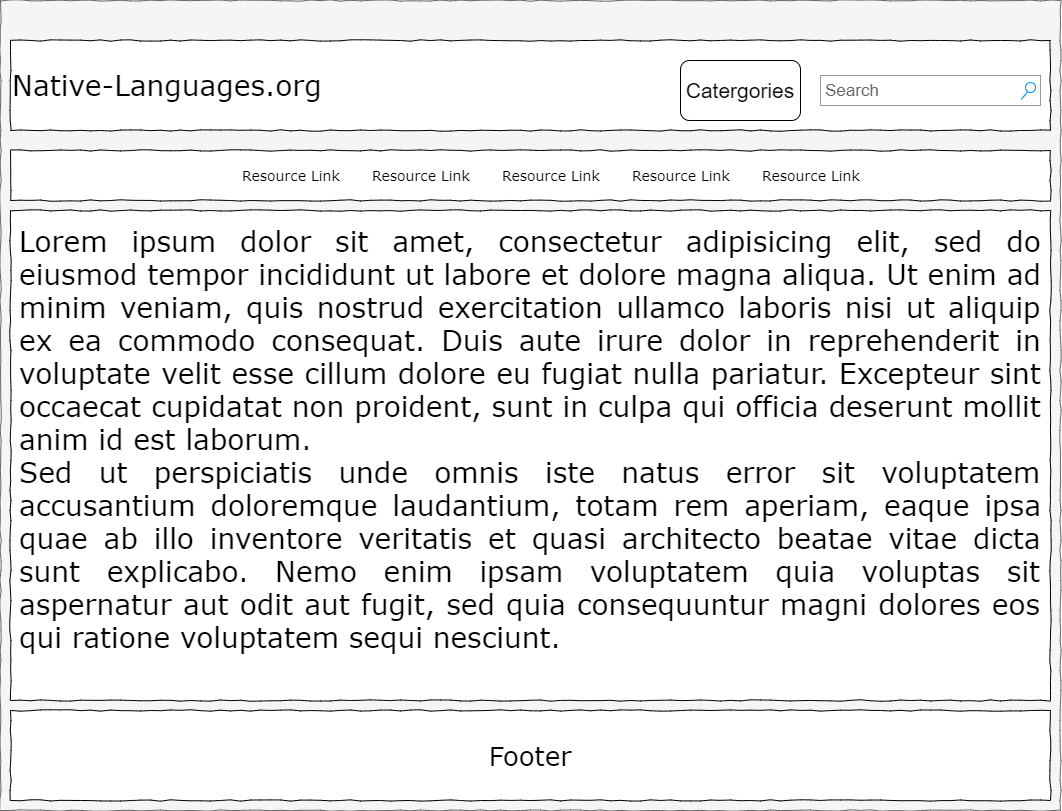

The diagram above was exported from draw.io. Its source (the exported page's mxGraphModel, read from the mxfile embedded in the PNG):
<mxGraphModel dx="1280" dy="818" grid="1" gridSize="10" guides="1" tooltips="1" connect="1" arrows="1" fold="1" page="1" pageScale="1" pageWidth="1100" pageHeight="850" background="#ffffff" math="0" shadow="0">
  <root>
    <mxCell id="0" />
    <mxCell id="1" parent="0" />
    <mxCell id="677b7b8949515195-1" value="" style="whiteSpace=wrap;html=1;rounded=0;shadow=0;labelBackgroundColor=none;strokeColor=#666666;strokeWidth=1;fillColor=#f5f5f5;fontFamily=Verdana;fontSize=12;fontColor=#333333;align=center;comic=1;" parent="1" vertex="1">
      <mxGeometry x="20" y="20" width="1060" height="810" as="geometry" />
    </mxCell>
    <mxCell id="677b7b8949515195-10" value="" style="whiteSpace=wrap;html=1;rounded=0;shadow=0;labelBackgroundColor=none;strokeWidth=1;fontFamily=Verdana;fontSize=12;align=center;comic=1;" parent="1" vertex="1">
      <mxGeometry x="30" y="170" width="1040" height="50" as="geometry" />
    </mxCell>
    <mxCell id="677b7b8949515195-2" value="Native-Languages.org" style="whiteSpace=wrap;html=1;rounded=0;shadow=0;labelBackgroundColor=none;strokeWidth=1;fontFamily=Verdana;fontSize=28;align=left;comic=1;" parent="1" vertex="1">
      <mxGeometry x="30" y="60" width="1040" height="90" as="geometry" />
    </mxCell>
    <mxCell id="677b7b8949515195-3" value="Search" style="strokeWidth=1;shadow=0;dashed=0;align=center;html=1;shape=mxgraph.mockup.forms.searchBox;strokeColor=#999999;mainText=;strokeColor2=#008cff;fontColor=#666666;fontSize=17;align=left;spacingLeft=3;rounded=0;labelBackgroundColor=none;comic=1;" parent="1" vertex="1">
      <mxGeometry x="840" y="95" width="220" height="30" as="geometry" />
    </mxCell>
    <mxCell id="677b7b8949515195-11" value="Resource Link" style="text;html=1;points=[];align=left;verticalAlign=top;spacingTop=-4;fontSize=14;fontFamily=Verdana" parent="1" vertex="1">
      <mxGeometry x="260" y="185" width="110" height="20" as="geometry" />
    </mxCell>
    <mxCell id="677b7b8949515195-15" value="&lt;div style=&quot;text-align: justify; font-size: 28px;&quot;&gt;&lt;span style=&quot;font-size: 28px;&quot;&gt;Lorem ipsum dolor sit amet, consectetur adipisicing elit, sed do eiusmod tempor incididunt ut labore et dolore magna aliqua. Ut enim ad minim veniam, quis nostrud exercitation ullamco laboris nisi ut aliquip ex ea commodo consequat. Duis aute irure dolor in reprehenderit in voluptate velit esse cillum dolore eu fugiat nulla pariatur. Excepteur sint occaecat cupidatat non proident, sunt in culpa qui officia deserunt mollit anim id est laborum.&lt;/span&gt;&lt;/div&gt;&lt;div style=&quot;text-align: justify; font-size: 28px;&quot;&gt;&lt;span style=&quot;font-size: 28px;&quot;&gt;Sed ut perspiciatis unde omnis iste natus error sit voluptatem accusantium doloremque laudantium, totam rem aperiam, eaque ipsa quae ab illo inventore veritatis et quasi architecto beatae vitae dicta sunt explicabo. Nemo enim ipsam voluptatem quia voluptas sit aspernatur aut odit aut fugit, sed quia consequuntur magni dolores eos qui ratione voluptatem sequi nesciunt.&amp;nbsp;&lt;/span&gt;&lt;/div&gt;" style="whiteSpace=wrap;html=1;rounded=0;shadow=0;labelBackgroundColor=none;strokeWidth=1;fontFamily=Verdana;fontSize=28;align=center;verticalAlign=top;spacing=10;comic=1;" parent="1" vertex="1">
      <mxGeometry x="30" y="230" width="1040" height="490" as="geometry" />
    </mxCell>
    <mxCell id="677b7b8949515195-26" value="Footer" style="whiteSpace=wrap;html=1;rounded=0;shadow=0;labelBackgroundColor=none;strokeWidth=1;fontFamily=Verdana;fontSize=26;align=center;comic=1;" parent="1" vertex="1">
      <mxGeometry x="30" y="730" width="1040" height="90" as="geometry" />
    </mxCell>
    <mxCell id="JXL2XzPs3HHDRuUEc447-1" value="Catergories" style="rounded=1;whiteSpace=wrap;html=1;strokeColor=#000000;fillColor=none;fontSize=21;align=center;" vertex="1" parent="1">
      <mxGeometry x="700" y="80" width="120" height="60" as="geometry" />
    </mxCell>
    <mxCell id="JXL2XzPs3HHDRuUEc447-2" value="Resource Link" style="text;html=1;points=[];align=left;verticalAlign=top;spacingTop=-4;fontSize=14;fontFamily=Verdana" vertex="1" parent="1">
      <mxGeometry x="390" y="185" width="110" height="20" as="geometry" />
    </mxCell>
    <mxCell id="JXL2XzPs3HHDRuUEc447-3" value="Resource Link" style="text;html=1;points=[];align=left;verticalAlign=top;spacingTop=-4;fontSize=14;fontFamily=Verdana" vertex="1" parent="1">
      <mxGeometry x="520" y="185" width="110" height="20" as="geometry" />
    </mxCell>
    <mxCell id="JXL2XzPs3HHDRuUEc447-4" value="Resource Link" style="text;html=1;points=[];align=left;verticalAlign=top;spacingTop=-4;fontSize=14;fontFamily=Verdana" vertex="1" parent="1">
      <mxGeometry x="650" y="185" width="110" height="20" as="geometry" />
    </mxCell>
    <mxCell id="JXL2XzPs3HHDRuUEc447-5" value="Resource Link" style="text;html=1;points=[];align=left;verticalAlign=top;spacingTop=-4;fontSize=14;fontFamily=Verdana" vertex="1" parent="1">
      <mxGeometry x="780" y="185" width="110" height="20" as="geometry" />
    </mxCell>
  </root>
</mxGraphModel>